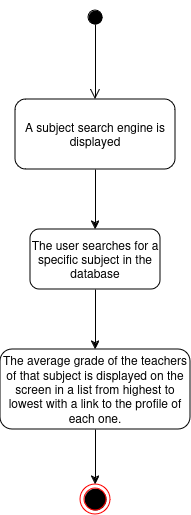

The diagram above was exported from draw.io. Its source (the exported page's mxGraphModel, read from the mxfile embedded in the PNG):
<mxGraphModel dx="1120" dy="478" grid="1" gridSize="10" guides="1" tooltips="1" connect="1" arrows="1" fold="1" page="1" pageScale="1" pageWidth="827" pageHeight="1169" math="0" shadow="0">
  <root>
    <mxCell id="0" />
    <mxCell id="1" parent="0" />
    <mxCell id="Y6364j8fc6TRffaVxu6g-5" value="" style="html=1;verticalAlign=bottom;startArrow=circle;startFill=1;endArrow=open;startSize=6;endSize=8;curved=0;rounded=0;" parent="1" edge="1">
      <mxGeometry width="80" relative="1" as="geometry">
        <mxPoint x="390" y="110" as="sourcePoint" />
        <mxPoint x="390" y="200" as="targetPoint" />
      </mxGeometry>
    </mxCell>
    <mxCell id="Y6364j8fc6TRffaVxu6g-7" value="A subject search engine is displayed" style="rounded=1;whiteSpace=wrap;html=1;" parent="1" vertex="1">
      <mxGeometry x="310" y="200" width="160" height="70" as="geometry" />
    </mxCell>
    <mxCell id="lymXp1E2r4202xoGdCHT-1" value="" style="endArrow=classic;html=1;rounded=0;exitX=0.5;exitY=1;exitDx=0;exitDy=0;entryX=0.5;entryY=0;entryDx=0;entryDy=0;" parent="1" source="Y6364j8fc6TRffaVxu6g-7" edge="1">
      <mxGeometry width="50" height="50" relative="1" as="geometry">
        <mxPoint x="390" y="340" as="sourcePoint" />
        <mxPoint x="390" y="330" as="targetPoint" />
      </mxGeometry>
    </mxCell>
    <mxCell id="lymXp1E2r4202xoGdCHT-6" value="The average grade of the teachers of that subject is displayed on the screen in a list from highest to lowest with a link to the profile of each one." style="rounded=1;whiteSpace=wrap;html=1;" parent="1" vertex="1">
      <mxGeometry x="295" y="450" width="190" height="80" as="geometry" />
    </mxCell>
    <mxCell id="lymXp1E2r4202xoGdCHT-10" value="" style="ellipse;html=1;shape=endState;fillColor=#000000;strokeColor=#ff0000;" parent="1" vertex="1">
      <mxGeometry x="375" y="585" width="30" height="30" as="geometry" />
    </mxCell>
    <mxCell id="hv7WIQuL3V1jBk2rXCfh-17" value="The user searches for a specific subject in the database" style="rounded=1;whiteSpace=wrap;html=1;" parent="1" vertex="1">
      <mxGeometry x="325" y="330" width="130" height="60" as="geometry" />
    </mxCell>
    <mxCell id="hv7WIQuL3V1jBk2rXCfh-18" value="" style="endArrow=classic;html=1;rounded=0;exitX=0.5;exitY=1;exitDx=0;exitDy=0;" parent="1" source="hv7WIQuL3V1jBk2rXCfh-17" edge="1">
      <mxGeometry width="50" height="50" relative="1" as="geometry">
        <mxPoint x="410" y="580" as="sourcePoint" />
        <mxPoint x="390" y="450" as="targetPoint" />
      </mxGeometry>
    </mxCell>
    <mxCell id="hv7WIQuL3V1jBk2rXCfh-20" value="" style="endArrow=classic;html=1;rounded=0;entryX=0.5;entryY=0;entryDx=0;entryDy=0;exitX=0.5;exitY=1;exitDx=0;exitDy=0;" parent="1" source="lymXp1E2r4202xoGdCHT-6" target="lymXp1E2r4202xoGdCHT-10" edge="1">
      <mxGeometry width="50" height="50" relative="1" as="geometry">
        <mxPoint x="410" y="580" as="sourcePoint" />
        <mxPoint x="460" y="530" as="targetPoint" />
      </mxGeometry>
    </mxCell>
  </root>
</mxGraphModel>